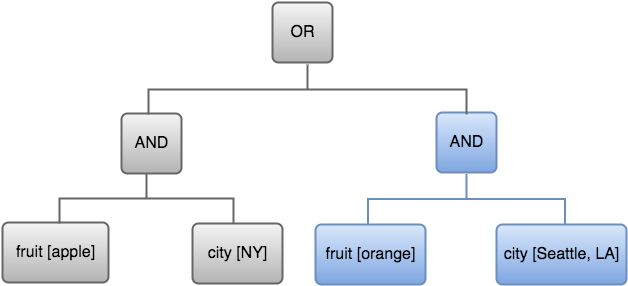

The diagram above was exported from draw.io. Its source (the exported page's mxGraphModel, read from the mxfile embedded in the PNG):
<mxGraphModel dx="770" dy="579" grid="1" gridSize="10" guides="1" tooltips="1" connect="1" arrows="1" fold="1" page="1" pageScale="1" pageWidth="850" pageHeight="1100" background="#ffffff" math="0" shadow="0">
  <root>
    <mxCell id="0" />
    <mxCell id="1" parent="0" />
    <mxCell id="2" value="OR" style="strokeWidth=2;rounded=1;arcSize=10;whiteSpace=wrap;html=1;align=center;fontSize=16;fillColor=#f5f5f5;strokeColor=#666666;gradientColor=#b3b3b3;" parent="1" vertex="1">
      <mxGeometry x="353" y="96" width="60" height="60" as="geometry" />
    </mxCell>
    <mxCell id="3" value="city [NY]" style="strokeWidth=2;rounded=1;arcSize=10;whiteSpace=wrap;html=1;align=center;fontSize=16;fillColor=#f5f5f5;strokeColor=#666666;gradientColor=#b3b3b3;" parent="1" vertex="1">
      <mxGeometry x="273" y="317" width="90" height="60" as="geometry" />
    </mxCell>
    <mxCell id="4" value="fruit [apple]" style="strokeWidth=2;rounded=1;arcSize=10;whiteSpace=wrap;html=1;align=center;fontSize=16;fillColor=#f5f5f5;strokeColor=#666666;gradientColor=#b3b3b3;" parent="1" vertex="1">
      <mxGeometry x="83" y="316" width="106" height="60" as="geometry" />
    </mxCell>
    <mxCell id="5" value="AND" style="strokeWidth=2;rounded=1;arcSize=10;whiteSpace=wrap;html=1;align=center;fontSize=16;fillColor=#f5f5f5;strokeColor=#666666;gradientColor=#b3b3b3;" parent="1" vertex="1">
      <mxGeometry x="202" y="207" width="60" height="60" as="geometry" />
    </mxCell>
    <mxCell id="6" value="AND" style="strokeWidth=2;rounded=1;arcSize=10;whiteSpace=wrap;html=1;align=center;fontSize=16;fillColor=#dae8fc;strokeColor=#6c8ebf;gradientColor=#7ea6e0;" parent="1" vertex="1">
      <mxGeometry x="517" y="206" width="60" height="60" as="geometry" />
    </mxCell>
    <mxCell id="12" value="" style="strokeWidth=2;html=1;shape=mxgraph.flowchart.annotation_2;align=left;fontSize=16;rotation=90;fillColor=#f5f5f5;strokeColor=#666666;gradientColor=#b3b3b3;" parent="1" vertex="1">
      <mxGeometry x="363" y="24" width="50" height="318" as="geometry" />
    </mxCell>
    <mxCell id="13" value="" style="strokeWidth=2;html=1;shape=mxgraph.flowchart.annotation_2;align=left;fontSize=16;rotation=90;fillColor=#f5f5f5;strokeColor=#666666;gradientColor=#b3b3b3;" parent="1" vertex="1">
      <mxGeometry x="202" y="205" width="50" height="174" as="geometry" />
    </mxCell>
    <mxCell id="14" value="" style="strokeWidth=2;html=1;shape=mxgraph.flowchart.annotation_2;align=left;fontSize=16;rotation=90;fillColor=#dae8fc;strokeColor=#6c8ebf;gradientColor=#7ea6e0;" parent="1" vertex="1">
      <mxGeometry x="522" y="194" width="50" height="197" as="geometry" />
    </mxCell>
    <mxCell id="21" value="fruit [orange]" style="strokeWidth=2;rounded=1;arcSize=10;whiteSpace=wrap;html=1;align=center;fontSize=16;fillColor=#dae8fc;strokeColor=#6c8ebf;gradientColor=#7ea6e0;" parent="1" vertex="1">
      <mxGeometry x="396" y="318" width="110" height="60" as="geometry" />
    </mxCell>
    <mxCell id="22" value="city [Seattle, LA]" style="strokeWidth=2;rounded=1;arcSize=10;whiteSpace=wrap;html=1;align=center;fontSize=16;fillColor=#dae8fc;strokeColor=#6c8ebf;gradientColor=#7ea6e0;" parent="1" vertex="1">
      <mxGeometry x="577" y="318" width="130" height="60" as="geometry" />
    </mxCell>
  </root>
</mxGraphModel>